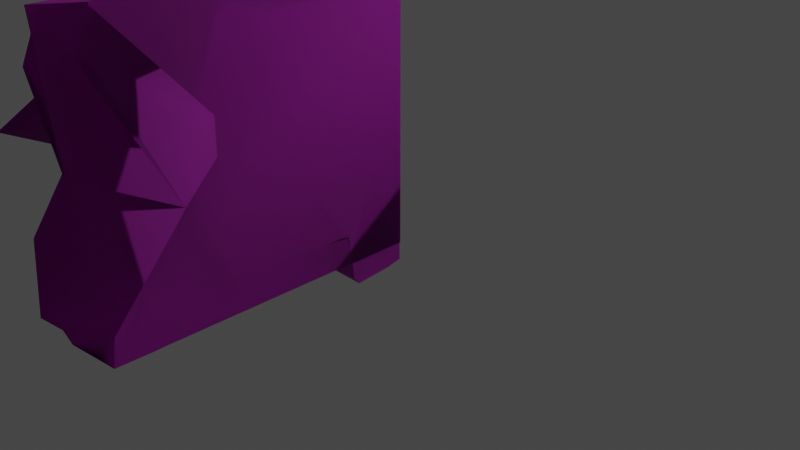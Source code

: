 # Source: Ruins_Wall_Arch_DMG_C.blend  (saved by Blender 3.5.10; exported with 4.5.12 LTS)
import bpy
from mathutils import Matrix  # noqa: F401  (used for matrix-valued properties, if any)

bpy.ops.wm.read_factory_settings(use_empty=True)
scene = bpy.context.scene
scene.name = 'Scene'

# ---- collections
col_collection = bpy.data.collections.new('Collection'); scene.collection.children.link(col_collection)

# ---- images (referenced by path relative to the original .blend; pixels are not part of the script)
import os
ASSET_DIR = os.environ.get("B2B_ASSET_DIR", "")  # directory of the original .blend (textures are referenced by path, not embedded)
HERE = os.path.dirname(os.path.abspath(__file__))  # packed textures are extracted next to this script under _unpacked/

def load_image(name, relpath, width, height, colorspace="sRGB"):
    """Load a texture the original file referenced (path relative to the .blend, or extracted next to this script)."""
    p = next((c for c in (os.path.join(HERE, relpath), os.path.join(ASSET_DIR, relpath)) if relpath and os.path.exists(c)), "")
    if p:
        img = bpy.data.images.load(p, check_existing=True)
        img.name = name
    else:  # same state as the original file: an image datablock whose file is absent (Cycles renders it pink)
        img = bpy.data.images.new(name, width, height)
        img.source = "FILE"
        img.filepath = "//" + (relpath or name)
    img.colorspace_settings.name = colorspace
    return img
img_dn_hl_ruins_wall_arch_n_png = load_image('Dn_Hl_Ruins_Wall_Arch_N.png', 'Dn_Hl_Ruins_Wall_Arch_N.png', 1024, 1024, 'sRGB')
img_dn_hl_ruins_wall_arch_mre_packed_png_001 = load_image('Dn_Hl_Ruins_Wall_Arch_mre_packed.png.001', 'Dn_Hl_Ruins_Wall_Arch_mre_packed.png', 1024, 1024, 'sRGB')
img_dn_hl_ruins_wall_arch_d_png_001 = load_image('Dn_Hl_Ruins_Wall_Arch_D.png.001', 'Dn_Hl_Ruins_Wall_Arch_D.png', 1024, 1024, 'sRGB')
img_dn_hl_ruins_column_broken_n_png = load_image('Dn_HL_Ruins_Column_Broken_N.png', 'Dn_HL_Ruins_Column_Broken_N.png', 1024, 1024, 'sRGB')
img_dn_hl_ruins_column_broken_mre_packed_png_001 = load_image('Dn_HL_Ruins_Column_Broken_mre_packed.png.001', 'Dn_HL_Ruins_Column_Broken_mre_packed.png', 1024, 1024, 'sRGB')
img_dn_hl_ruins_column_broken_d_png_001 = load_image('Dn_HL_Ruins_Column_Broken_D.png.001', 'Dn_HL_Ruins_Column_Broken_D.png', 1024, 1024, 'sRGB')

# ---- materials (node trees are filled in below, after node groups)
mat_dn_hl_inst_ruins_wall_arch = bpy.data.materials.new('Dn_HL_Inst_Ruins_wall_arch')
mat_dn_hl_inst_ruins_wall_arch.use_transparent_shadow = False
mat_dn_hl_inst_ruins_wall_arch.diffuse_color = (0.588, 0.588, 0.588, 1.0)
mat_dn_hl_inst_ruins_wall_arch.roughness = 0.9
mat_dn_hl_inst_ruins_column__damage_a = bpy.data.materials.new('Dn_HL_Inst_Ruins_Column__Damage_A')
mat_dn_hl_inst_ruins_column__damage_a.use_transparent_shadow = False
mat_dn_hl_inst_ruins_column__damage_a.diffuse_color = (0.588, 0.588, 0.588, 1.0)
mat_dn_hl_inst_ruins_column__damage_a.roughness = 0.9

# ---- material node trees
mat_dn_hl_inst_ruins_wall_arch.use_nodes = True; mat_dn_hl_inst_ruins_wall_arch.node_tree.nodes.clear()
_N = mat_dn_hl_inst_ruins_wall_arch.node_tree.nodes; _L = mat_dn_hl_inst_ruins_wall_arch.node_tree.links
n0 = _N.new('ShaderNodeBsdfPrincipled'); n0.name = 'Principled BSDF'; n0.location = (0, 300)
n0.distribution = 'GGX'
n0.subsurface_method = 'RANDOM_WALK_SKIN'
n0.inputs[2].default_value = 0.9
n0.inputs[13].default_value = 0.0
n0.inputs[18].default_value = 1.0
n0.inputs[27].default_value = (0.0, 0.0, 0.0, 1.0)
n0.inputs[28].default_value = 1.0
n1 = _N.new('ShaderNodeOutputMaterial'); n1.name = 'Material Output'; n1.location = (280, 300)
n2 = _N.new('ShaderNodeTexImage'); n2.name = 'Image Texture'; n2.location = (-442, -337)
n2.image = img_dn_hl_ruins_wall_arch_n_png
n3 = _N.new('ShaderNodeNormalMap'); n3.name = 'Normal Map'; n3.location = (-205, -303)
n4 = _N.new('ShaderNodeTexImage'); n4.name = 'Image Texture.001'; n4.location = (-442, -24)
n4.image = img_dn_hl_ruins_wall_arch_mre_packed_png_001
n5 = _N.new('ShaderNodeTexImage'); n5.name = 'Image Texture.002'; n5.location = (-428, 272)
n5.image = img_dn_hl_ruins_wall_arch_d_png_001
_L.new(n0.outputs[0], n1.inputs[0])
_L.new(n2.outputs[0], n3.inputs[1])
_L.new(n3.outputs[0], n0.inputs[5])
_L.new(n4.outputs[0], n0.inputs[1])
_L.new(n5.outputs[0], n0.inputs[0])
n1.is_active_output = True
mat_dn_hl_inst_ruins_column__damage_a.use_nodes = True; mat_dn_hl_inst_ruins_column__damage_a.node_tree.nodes.clear()
_N = mat_dn_hl_inst_ruins_column__damage_a.node_tree.nodes; _L = mat_dn_hl_inst_ruins_column__damage_a.node_tree.links
n0 = _N.new('ShaderNodeBsdfPrincipled'); n0.name = 'Principled BSDF'; n0.location = (0, 300)
n0.distribution = 'GGX'
n0.subsurface_method = 'RANDOM_WALK_SKIN'
n0.inputs[2].default_value = 0.9
n0.inputs[13].default_value = 0.0
n0.inputs[18].default_value = 1.0
n0.inputs[27].default_value = (0.0, 0.0, 0.0, 1.0)
n0.inputs[28].default_value = 1.0
n1 = _N.new('ShaderNodeOutputMaterial'); n1.name = 'Material Output'; n1.location = (280, 300)
n2 = _N.new('ShaderNodeTexImage'); n2.name = 'Image Texture'; n2.location = (-459, -313)
n2.image = img_dn_hl_ruins_column_broken_n_png
n3 = _N.new('ShaderNodeNormalMap'); n3.name = 'Normal Map'; n3.location = (-191, -282)
n4 = _N.new('ShaderNodeTexImage'); n4.name = 'Image Texture.001'; n4.location = (-452, -16)
n4.image = img_dn_hl_ruins_column_broken_mre_packed_png_001
n5 = _N.new('ShaderNodeTexImage'); n5.name = 'Image Texture.002'; n5.location = (-449, 271)
n5.image = img_dn_hl_ruins_column_broken_d_png_001
_L.new(n0.outputs[0], n1.inputs[0])
_L.new(n2.outputs[0], n3.inputs[1])
_L.new(n3.outputs[0], n0.inputs[5])
_L.new(n4.outputs[0], n0.inputs[1])
_L.new(n5.outputs[0], n0.inputs[0])
n1.is_active_output = True

# ---- world
world_world = bpy.data.worlds.new('World'); scene.world = world_world
world_world.use_nodes = True; world_world.node_tree.nodes.clear()
_N = world_world.node_tree.nodes; _L = world_world.node_tree.links
n0 = _N.new('ShaderNodeOutputWorld'); n0.name = 'World Output'; n0.location = (300, 300)
n1 = _N.new('ShaderNodeBackground'); n1.name = 'Background'; n1.location = (10, 300)
n1.inputs[0].default_value = (0.05088, 0.05088, 0.05088, 1.0)
_L.new(n1.outputs[0], n0.inputs[0])
n0.is_active_output = True
world_world.color = (0.05088, 0.05088, 0.05088)
world_world.use_sun_shadow = False
world_world.sun_shadow_jitter_overblur = 0.0

# ---- cameras
cam_camera = bpy.data.cameras.new('Camera')
cam_camera.clip_end = 100.0
cam_camera.ortho_scale = 7.314

# ---- lights
light_light = bpy.data.lights.new('Light', 'POINT')
light_light.transmission_factor = 0.0
light_light.energy = 1000.0
light_light.shadow_soft_size = 0.1
light_light.shadow_maximum_resolution = 0.006
light_light.use_absolute_resolution = True

# ---- meshes
me_ruins_wall_arch_dmg_c = bpy.data.meshes.new('Ruins_Wall_Arch_DMG_C')
me_ruins_wall_arch_dmg_c.from_pydata([(-0.101, 2.859, 0.000323), (-0.4716, -0.1698, 0.001172), (-0.3889, 2.701, -0.01323), (-0.8037, -0.09273, 0.000905), (0.02342, 2.809, 0.000199), (0.01863, -0.2549, 0.001957), (-0.7984, 2.592, 0.001024), (0.009729, 2.169, 2.148), (0.009565, 1.284, 0.004516), (0.009747, 2.426, 0.9504), (0.00973, 0.07742, 0.9538), (0.008182, 0.09064, 1.586), (0.03471, 0.04925, 0.7045), (0.006187, -0.4558, 0.6154), (0.01309, 2.434, 1.577), (0.01517, 2.965, -0.003326), (0.02784, 2.46, 0.7037), (0.008769, 2.508, 2.043), (0.009469, -0.09386, 1.652), (0.007772, 2.58, 1.859), (0.009702, -0.07422, 1.938), (-3.313, 3.004, -0.000778), (-3.894, 2.005, 0.005051), (-4.008, 2.954, 0.007111), (0.01292, 2.965, 0.6042), (0.009771, -0.492, 0.1655), (0.01259, -0.5273, 0.5631), (0.01052, 0.002829, 2.029), (-0.05899, 1.364, 2.454), (0.009527, -0.4549, 0.003054), (-2.862, 1.136, 0.005103), (-1.961, 1.954, 2.229), (-2.248, 2.55, 2.037), (-2.167, 2.172, 2.09), (-2.838, 0.1617, 2.093), (-1.931, 0.9595, 2.41), (-2.229, 1.183, 2.463), (-2.714, 0.1654, 2.092), (0.01533, 2.794, 3.125), (-0.09968, 2.915, 2.97), (-0.42, 2.683, 2.88), (-0.7979, 2.642, 1.064), (-0.7309, 2.671, 3.269), (-0.8306, 2.562, 3.137), (-1.357, -0.4512, -0.001543), (-2.348, -0.5136, 0.01743), (-4.21, -0.4698, 0.5955), (-4.5, -0.4561, -0.005863), (-3.319, -0.01983, 0.6793), (-4.195, 0.07887, 0.6914), (-2.899, 0.08416, 0.8243), (-2.219, 0.07274, 1.547), (-2.752, 0.01548, 1.613), (-2.684, -0.09951, 1.914), (-0.9408, 1.35, 2.508), (-1.083, 1.556, 2.36), (-1.562, 1.702, 2.327), (-2.344, 2.579, 1.667), (-2.293, 2.426, 1.561), (-2.249, 2.42, 0.7683), (-2.63, 2.402, 1.341), (-2.696, 2.454, 0.9833), (-3.032, 2.421, 0.7911), (-3.717, 2.76, 0.6759), (-3.513, 2.453, 0.6891), (-3.76, 3.027, 0.4608), (0.0285, 1.678, 2.125), (0.04645, 1.316, 2.14), (0.04621, -0.2693, 3.319), (0.03116, 0.9458, 2.476), (0.1101, 0.06437, 3.312), (-0.8298, -0.07947, 3.508), (-0.8615, 1.358, 2.97), (-0.9096, 0.6389, 3.421), (-0.8706, 2.148, 3.297), (-4.022, 0.9265, -0.00966), (-1.944, 1.233, 1.951), (-1.961, 0.9601, 2.62), (-2.363, 1.26, 2.424), (-1.575, 1.242, 2.441), (-1.963, 1.229, 3.148), (-1.968, 1.548, 2.599), (-0.6492, -0.1551, 1.074), (-0.6893, -0.1923, 3.388), (-0.4362, -0.2041, 3.433), (-0.1421, -0.3177, 0.4239), (-0.12, -0.3871, 2.834), (-3.934, 2.398, 0.7264), (-0.7183, 1.169, 3.158), (-0.4217, 2.276, 3.081), (-0.1071, 2.372, 3.13), (-2.606, 0.3373, 1.427), (-3.054, 1.428, 1.063), (-3.657, 1.582, 0.6829), (-4.301, 0.4798, 0.6785)], [], [(0, 1, 2), (2, 1, 3), (4, 5, 1), (0, 4, 1), (6, 2, 3), (7, 8, 9), (10, 7, 11), (12, 8, 7), (12, 13, 8), (14, 7, 9), (15, 16, 8), (14, 17, 7), (7, 18, 11), (19, 17, 14), (18, 7, 20), (21, 22, 23), (16, 15, 24), (25, 8, 26), (27, 20, 7), (7, 28, 27), (26, 8, 13), (16, 9, 8), (12, 7, 10), (29, 8, 25), (22, 21, 30), (31, 32, 33), (34, 35, 36), (35, 34, 37), (0, 38, 4), (0, 39, 38), (39, 0, 2), (40, 39, 2), (41, 40, 2), (41, 2, 6), (42, 40, 41), (42, 41, 43), (44, 29, 25), (26, 44, 25), (26, 45, 44), (46, 45, 26), (47, 45, 46), (46, 26, 13), (46, 13, 12), (46, 48, 49), (46, 12, 48), (50, 48, 12), (50, 12, 11), (12, 10, 11), (51, 50, 11), (18, 51, 11), (18, 52, 51), (53, 52, 18), (53, 18, 20), (20, 27, 53), (37, 53, 27), (37, 27, 54), (35, 37, 54), (54, 27, 28), (54, 28, 7), (35, 54, 36), (17, 54, 7), (54, 55, 36), (55, 56, 36), (31, 36, 56), (54, 17, 55), (32, 55, 17), (32, 56, 55), (56, 32, 31), (17, 19, 32), (19, 57, 32), (19, 14, 57), (58, 57, 14), (58, 14, 59), (58, 59, 60), (14, 9, 59), (16, 59, 9), (24, 59, 16), (61, 59, 62), (62, 59, 63), (59, 24, 63), (62, 63, 64), (63, 24, 65), (65, 24, 15), (21, 65, 15), (21, 23, 65), (38, 66, 4), (4, 66, 67), (67, 68, 4), (4, 68, 5), (68, 67, 69), (69, 70, 68), (3, 41, 6), (3, 71, 41), (71, 72, 41), (73, 72, 71), (72, 43, 41), (72, 74, 43), (29, 44, 8), (30, 8, 44), (8, 30, 15), (30, 21, 15), (30, 44, 45), (45, 47, 30), (30, 47, 75), (30, 75, 22), (76, 77, 78), (76, 79, 77), (80, 78, 77), (80, 77, 79), (81, 79, 76), (80, 79, 81), (78, 81, 76), (81, 78, 80), (82, 83, 71), (82, 84, 83), (3, 82, 71), (85, 84, 82), (85, 82, 3), (84, 85, 86), (85, 3, 1), (68, 86, 85), (1, 5, 85), (85, 5, 68), (63, 87, 64), (84, 86, 68), (84, 68, 83), (83, 68, 70), (73, 71, 83), (88, 83, 70), (83, 88, 73), (73, 88, 72), (74, 72, 88), (43, 74, 88), (43, 88, 42), (70, 69, 88), (89, 42, 88), (89, 88, 69), (42, 89, 40), (39, 40, 89), (90, 39, 89), (90, 89, 69), (38, 39, 90), (90, 66, 38), (66, 90, 69), (66, 69, 67), (31, 33, 36), (33, 34, 36), (53, 37, 34), (34, 52, 53), (57, 34, 33), (34, 57, 52), (33, 32, 57), (57, 51, 52), (51, 57, 91), (91, 50, 51), (50, 91, 48), (58, 60, 57), (60, 91, 57), (60, 59, 61), (91, 60, 92), (92, 60, 61), (48, 91, 92), (92, 61, 62), (48, 92, 62), (62, 93, 48), (62, 64, 93), (64, 87, 93), (48, 93, 94), (49, 48, 94), (46, 49, 47), (49, 94, 47), (94, 75, 47), (75, 94, 93), (87, 75, 93), (87, 22, 75), (87, 23, 22), (23, 87, 65), (65, 87, 63)])
me_ruins_wall_arch_dmg_c.polygons.foreach_set('use_smooth', [True] * 178)
me_ruins_wall_arch_dmg_c.polygons.foreach_set('material_index', [0, 0, 0, 0, 0, 0, 0, 0, 0, 0, 0, 0, 0, 0, 0, 0, 0, 0, 0, 0, 0, 0, 0, 0, 0, 0, 0, 0, 0, 0, 0, 0, 0, 0, 0, 0, 0, 0, 0, 0, 0, 0, 0, 0, 0, 0, 0, 0, 0, 0, 0, 0, 0, 0, 0, 0, 0, 0, 0, 0, 0, 0, 0, 0, 0, 0, 0, 0, 0, 0, 0, 0, 0, 0, 0, 0, 0, 0, 0, 0, 0, 0, 0, 0, 0, 0, 0, 0, 0, 0, 0, 0, 0, 0, 0, 0, 0, 0, 0, 0, 0, 0, 0, 0, 0, 0, 0, 0, 0, 0, 0, 0, 0, 0, 0, 0, 0, 0, 0, 0, 0, 0, 0, 1, 1, 1, 1, 1, 1, 1, 1, 1, 1, 1, 1, 1, 1, 1, 1, 1, 1, 1, 1, 1, 1, 1, 1, 1, 1, 1, 1, 1, 1, 1, 1, 1, 1, 1, 1, 1, 1, 1, 1, 1, 1, 1, 1, 1, 1, 1, 1, 1, 1, 1, 1, 1, 1, 1])
_k = set([(0, 2), (0, 4), (1, 3), (1, 5), (2, 6), (3, 6), (3, 71), (4, 5), (4, 38), (5, 68), (6, 41), (7, 17), (7, 27), (7, 28), (8, 15), (8, 29), (9, 14), (9, 16), (10, 11), (10, 12), (11, 18), (12, 13), (13, 26), (14, 17), (14, 19), (15, 21), (15, 24), (16, 24), (17, 19), (17, 32), (18, 20), (20, 27), (21, 23), (22, 23), (22, 75), (23, 65), (25, 26), (25, 29), (27, 28), (29, 44), (31, 32), (31, 33), (31, 36), (31, 56), (32, 33), (32, 57), (34, 36), (34, 37), (35, 36), (35, 37), (37, 53), (38, 39), (38, 66), (39, 40), (40, 42), (41, 43), (42, 43), (43, 74), (44, 45), (45, 47), (46, 47), (46, 49), (47, 75), (48, 49), (48, 50), (50, 51), (51, 52), (52, 53), (54, 55), (55, 56), (57, 58), (58, 60), (59, 60), (59, 61), (61, 62), (62, 64), (63, 64), (63, 65), (63, 87), (64, 87), (66, 67), (67, 69), (68, 70), (68, 86), (69, 70), (71, 73), (71, 83), (72, 73), (72, 74), (76, 78), (76, 79), (78, 80), (79, 80), (83, 84), (84, 86)])
me_ruins_wall_arch_dmg_c.attributes.new('sharp_edge', 'BOOLEAN', 'EDGE').data.foreach_set('value', [ (min(e.vertices), max(e.vertices)) in _k for e in me_ruins_wall_arch_dmg_c.edges])
_uv = me_ruins_wall_arch_dmg_c.uv_layers.new(name='UVMap')
_uv.uv.foreach_set('vector', [0.1492, 0.4321, 0.06204, 0.4229, 0.1443, 0.4229, 0.1443, 0.4229, 0.06204, 0.4229, 0.06397, 0.4121, 0.1478, 0.436, 0.06009, 0.4385, 0.06204, 0.4229, 0.1492, 0.4321, 0.1478, 0.436, 0.06204, 0.4229, 0.1409, 0.4102, 0.1443, 0.4229, 0.06397, 0.4121, 0.226, 0.4951, 0.2373, 0.4556, 0.2227, 0.4727, 0.2527, 0.4731, 0.226, 0.4951, 0.2524, 0.4849, 0.2529, 0.4683, 0.2373, 0.4556, 0.226, 0.4951, 0.2529, 0.4683, 0.2595, 0.4668, 0.2373, 0.4556, 0.2225, 0.4844, 0.226, 0.4951, 0.2227, 0.4727, 0.2158, 0.4551, 0.2222, 0.4683, 0.2373, 0.4556, 0.2225, 0.4844, 0.2216, 0.4932, 0.226, 0.4951, 0.226, 0.4951, 0.2549, 0.4858, 0.2524, 0.4849, 0.2207, 0.4897, 0.2216, 0.4932, 0.2225, 0.4844, 0.2549, 0.4858, 0.226, 0.4951, 0.2546, 0.4912, 0.2139, 0.4375, 0.2029, 0.4395, 0.2255, 0.437, 0.2223, 0.4683, 0.2158, 0.4551, 0.2158, 0.4663, 0.26, 0.4585, 0.2373, 0.4556, 0.2605, 0.4658, 0.2537, 0.4927, 0.2546, 0.4912, 0.226, 0.4951, 0.226, 0.4951, 0.2363, 0.5005, 0.2537, 0.4927, 0.2605, 0.4658, 0.2373, 0.4556, 0.2595, 0.4668, 0.2223, 0.4683, 0.2227, 0.4727, 0.2373, 0.4556, 0.2529, 0.4683, 0.226, 0.4951, 0.2527, 0.4731, 0.2595, 0.4556, 0.2373, 0.4556, 0.26, 0.4585, 0.2029, 0.4395, 0.2137, 0.4375, 0.2069, 0.4092, 0.6328, 0.7459, 0.5767, 0.7014, 0.603, 0.7219, 0.7651, 0.6985, 0.7031, 0.7459, 0.688, 0.7227, 0.7031, 0.7459, 0.7651, 0.6985, 0.7646, 0.7061, 0.2666, 0.5166, 0.4194, 0.5281, 0.2664, 0.5229, 0.2666, 0.5166, 0.4106, 0.5208, 0.4194, 0.5281, 0.4106, 0.5208, 0.2666, 0.5166, 0.2666, 0.501, 0.407, 0.5024, 0.4106, 0.5208, 0.2666, 0.501, 0.3201, 0.4834, 0.407, 0.5024, 0.2666, 0.501, 0.3201, 0.4834, 0.2666, 0.501, 0.2686, 0.479, 0.4268, 0.4883, 0.407, 0.5024, 0.3201, 0.4834, 0.4268, 0.4883, 0.3201, 0.4834, 0.4207, 0.4814, 0.9697, 0.7947, 0.9707, 0.8965, 0.957, 0.8972, 0.9248, 0.8972, 0.9697, 0.7947, 0.957, 0.8972, 0.9248, 0.8972, 0.9702, 0.718, 0.9697, 0.7947, 0.9287, 0.5955, 0.9702, 0.718, 0.9248, 0.8972, 0.9785, 0.6001, 0.9702, 0.718, 0.9287, 0.5955, 0.9287, 0.5955, 0.9248, 0.8972, 0.9204, 0.897, 0.9287, 0.5955, 0.9204, 0.897, 0.8838, 0.8986, 0.9287, 0.5955, 0.8945, 0.6433, 0.8916, 0.6057, 0.9287, 0.5955, 0.8838, 0.8986, 0.8945, 0.6433, 0.8799, 0.6777, 0.8945, 0.6433, 0.8838, 0.8986, 0.8799, 0.6777, 0.8838, 0.8986, 0.8145, 0.8945, 0.8838, 0.8986, 0.8618, 0.8963, 0.8145, 0.8945, 0.8218, 0.7266, 0.8799, 0.6777, 0.8145, 0.8945, 0.8027, 0.8897, 0.8218, 0.7266, 0.8145, 0.8945, 0.8027, 0.8897, 0.811, 0.6953, 0.8218, 0.7266, 0.7886, 0.6985, 0.811, 0.6953, 0.8027, 0.8897, 0.7886, 0.6985, 0.8027, 0.8897, 0.7793, 0.8927, 0.7793, 0.8927, 0.772, 0.8896, 0.7886, 0.6985, 0.7651, 0.7068, 0.7886, 0.6985, 0.772, 0.8896, 0.7651, 0.7068, 0.772, 0.8896, 0.6743, 0.8181, 0.7031, 0.7459, 0.7651, 0.7068, 0.6743, 0.8181, 0.6743, 0.8181, 0.772, 0.8896, 0.6724, 0.8909, 0.6743, 0.8181, 0.6724, 0.8909, 0.6128, 0.8898, 0.7031, 0.7459, 0.6743, 0.8181, 0.6865, 0.7236, 0.5889, 0.8896, 0.6743, 0.8181, 0.6128, 0.8898, 0.6743, 0.8181, 0.6567, 0.8082, 0.6865, 0.7236, 0.6567, 0.8082, 0.6445, 0.7758, 0.6865, 0.7236, 0.6357, 0.7463, 0.6865, 0.7236, 0.6445, 0.7758, 0.6743, 0.8181, 0.5889, 0.8896, 0.6562, 0.8086, 0.5845, 0.7212, 0.6562, 0.8086, 0.5889, 0.8896, 0.5845, 0.7212, 0.6401, 0.7749, 0.6562, 0.8086, 0.6401, 0.7749, 0.5845, 0.7212, 0.6294, 0.7444, 0.5889, 0.8896, 0.5742, 0.8911, 0.585, 0.7173, 0.5742, 0.8911, 0.5557, 0.7112, 0.585, 0.7173, 0.5742, 0.8911, 0.5469, 0.891, 0.5557, 0.7112, 0.542, 0.7185, 0.5557, 0.7112, 0.5469, 0.891, 0.542, 0.7185, 0.5469, 0.891, 0.481, 0.7229, 0.542, 0.7185, 0.481, 0.7229, 0.5244, 0.6931, 0.5469, 0.891, 0.4988, 0.8922, 0.481, 0.7229, 0.4756, 0.8937, 0.481, 0.7229, 0.4988, 0.8922, 0.4426, 0.8924, 0.481, 0.7229, 0.4756, 0.8937, 0.5063, 0.6753, 0.481, 0.7229, 0.4802, 0.6633, 0.4802, 0.6633, 0.481, 0.7229, 0.4514, 0.6138, 0.481, 0.7229, 0.4426, 0.8924, 0.4514, 0.6138, 0.4802, 0.6633, 0.4514, 0.6138, 0.4731, 0.6272, 0.4514, 0.6138, 0.4426, 0.8924, 0.4231, 0.6121, 0.4231, 0.6121, 0.4426, 0.8924, 0.3945, 0.8928, 0.3887, 0.6467, 0.4231, 0.6121, 0.3945, 0.8928, 0.3887, 0.6467, 0.3875, 0.5947, 0.4231, 0.6121, 0.1898, 0.02295, 0.1318, 0.07764, 0.01398, 0.01904, 0.01398, 0.01904, 0.1318, 0.07764, 0.131, 0.0957, 0.131, 0.0957, 0.1948, 0.1758, 0.01398, 0.01904, 0.01398, 0.01904, 0.1948, 0.1758, 0.01073, 0.1704, 0.1948, 0.1758, 0.131, 0.0957, 0.1492, 0.1147, 0.1492, 0.1147, 0.1948, 0.1592, 0.1948, 0.1758, 0.9683, 0.3774, 0.897, 0.2075, 0.9707, 0.2119, 0.9683, 0.3774, 0.7246, 0.373, 0.897, 0.2075, 0.7246, 0.373, 0.7627, 0.2847, 0.897, 0.2075, 0.731, 0.3286, 0.7627, 0.2847, 0.7246, 0.373, 0.7627, 0.2847, 0.7534, 0.2104, 0.897, 0.2075, 0.7627, 0.2847, 0.7397, 0.2339, 0.7534, 0.2104, 0.1604, 0.3838, 0.1827, 0.3848, 0.1598, 0.4102, 0.2069, 0.4092, 0.1598, 0.4102, 0.1827, 0.3848, 0.1598, 0.4102, 0.2069, 0.4092, 0.1592, 0.436, 0.2069, 0.4092, 0.2136, 0.438, 0.1592, 0.436, 0.2069, 0.4092, 0.1827, 0.3848, 0.2024, 0.3755, 0.2024, 0.3755, 0.2196, 0.4209, 0.2069, 0.4092, 0.2069, 0.4092, 0.2196, 0.4209, 0.2104, 0.4316, 0.2069, 0.4092, 0.2104, 0.4316, 0.2029, 0.4395, 0.2529, 0.6438, 0.3291, 0.5901, 0.3406, 0.6548, 0.2529, 0.6438, 0.2717, 0.5581, 0.3291, 0.5901, 0.3909, 0.5444, 0.3406, 0.6548, 0.3291, 0.5901, 0.3909, 0.5444, 0.3291, 0.5901, 0.2717, 0.5581, 0.2021, 0.5735, 0.2379, 0.6072, 0.1794, 0.6367, 0.2277, 0.5166, 0.2379, 0.6072, 0.2021, 0.5735, 0.1527, 0.5737, 0.2021, 0.5735, 0.1794, 0.6367, 0.2021, 0.5735, 0.1527, 0.5737, 0.2277, 0.5166, 0.9033, 0.4106, 0.7915, 0.4038, 0.7866, 0.3955, 0.9033, 0.4106, 0.791, 0.4165, 0.7915, 0.4038, 0.9561, 0.4043, 0.9033, 0.4106, 0.7866, 0.3955, 0.9336, 0.438, 0.791, 0.4165, 0.9033, 0.4106, 0.9336, 0.438, 0.9033, 0.4106, 0.9561, 0.4043, 0.791, 0.4165, 0.9336, 0.438, 0.8179, 0.4351, 0.9336, 0.438, 0.9561, 0.4043, 0.9561, 0.4219, 0.7944, 0.4424, 0.8179, 0.4351, 0.9336, 0.438, 0.9561, 0.4219, 0.9541, 0.4473, 0.9336, 0.438, 0.9336, 0.438, 0.9541, 0.4473, 0.7944, 0.4424, 0.4507, 0.6135, 0.4749, 0.5955, 0.4731, 0.6272, 0.4453, 0.1367, 0.4197, 0.125, 0.438, 0.1172, 0.4453, 0.1367, 0.438, 0.1172, 0.449, 0.1465, 0.449, 0.1465, 0.438, 0.1172, 0.4502, 0.1108, 0.4849, 0.1445, 0.4561, 0.1528, 0.449, 0.1465, 0.5049, 0.1284, 0.449, 0.1465, 0.4502, 0.1108, 0.449, 0.1465, 0.5049, 0.1284, 0.4849, 0.1445, 0.4849, 0.1445, 0.5049, 0.1284, 0.5137, 0.1338, 0.5449, 0.1333, 0.5137, 0.1338, 0.5049, 0.1284, 0.5615, 0.1333, 0.5449, 0.1333, 0.5049, 0.1284, 0.5615, 0.1333, 0.5049, 0.1284, 0.5669, 0.1274, 0.4502, 0.1108, 0.49, 0.08643, 0.5049, 0.1284, 0.5503, 0.1113, 0.5669, 0.1274, 0.5049, 0.1284, 0.5503, 0.1113, 0.5049, 0.1284, 0.49, 0.08643, 0.5669, 0.1274, 0.5503, 0.1113, 0.5713, 0.1089, 0.5762, 0.09131, 0.5713, 0.1089, 0.5503, 0.1113, 0.5547, 0.09912, 0.5762, 0.09131, 0.5503, 0.1113, 0.5547, 0.09912, 0.5503, 0.1113, 0.49, 0.08643, 0.5684, 0.0874, 0.5762, 0.09131, 0.5547, 0.09912, 0.5547, 0.09912, 0.5156, 0.06934, 0.5684, 0.0874, 0.5156, 0.06934, 0.5547, 0.09912, 0.49, 0.08643, 0.5156, 0.06934, 0.49, 0.08643, 0.5039, 0.07031, 0.5786, 0.1484, 0.563, 0.1553, 0.5835, 0.1157, 0.563, 0.1553, 0.5708, 0.06787, 0.5835, 0.1157, 0.5645, 0.05518, 0.5718, 0.06738, 0.5708, 0.06787, 0.5708, 0.06787, 0.5508, 0.06055, 0.5645, 0.05518, 0.5425, 0.167, 0.5708, 0.06787, 0.563, 0.1553, 0.5708, 0.06787, 0.5425, 0.167, 0.5508, 0.06055, 0.563, 0.1553, 0.5586, 0.1689, 0.5425, 0.167, 0.5425, 0.167, 0.5317, 0.06152, 0.5508, 0.06055, 0.5317, 0.06152, 0.5425, 0.167, 0.522, 0.07568, 0.522, 0.07568, 0.4946, 0.06445, 0.5317, 0.06152, 0.4946, 0.06445, 0.522, 0.07568, 0.4785, 0.06445, 0.5381, 0.1631, 0.5254, 0.1602, 0.5425, 0.167, 0.5254, 0.1602, 0.522, 0.07568, 0.5425, 0.167, 0.5254, 0.1602, 0.5142, 0.1821, 0.5107, 0.166, 0.522, 0.07568, 0.5254, 0.1602, 0.5024, 0.1221, 0.5024, 0.1221, 0.5254, 0.1602, 0.5107, 0.166, 0.4785, 0.06445, 0.522, 0.07568, 0.5024, 0.1221, 0.5024, 0.1221, 0.5107, 0.166, 0.4941, 0.1626, 0.4785, 0.06445, 0.5024, 0.1221, 0.4941, 0.1626, 0.4941, 0.1626, 0.4639, 0.1309, 0.4785, 0.06445, 0.4941, 0.1626, 0.4768, 0.166, 0.4639, 0.1309, 0.4768, 0.166, 0.4609, 0.165, 0.4639, 0.1309, 0.4785, 0.06445, 0.4639, 0.1309, 0.4414, 0.08398, 0.4424, 0.06836, 0.4785, 0.06445, 0.4414, 0.08398, 0.4326, 0.04639, 0.4424, 0.06836, 0.4058, 0.05371, 0.4424, 0.06836, 0.4414, 0.08398, 0.4058, 0.05371, 0.4414, 0.08398, 0.4221, 0.1113, 0.4058, 0.05371, 0.4221, 0.1113, 0.4414, 0.08398, 0.4639, 0.1309, 0.4609, 0.165, 0.4221, 0.1113, 0.4639, 0.1309, 0.4609, 0.165, 0.4302, 0.1558, 0.4221, 0.1113, 0.4609, 0.165, 0.4365, 0.1929, 0.4302, 0.1558, 0.4365, 0.1929, 0.4609, 0.165, 0.4585, 0.1934, 0.4585, 0.1934, 0.4609, 0.165, 0.4656, 0.1816])
me_ruins_wall_arch_dmg_c.materials.append(mat_dn_hl_inst_ruins_wall_arch)
me_ruins_wall_arch_dmg_c.materials.append(mat_dn_hl_inst_ruins_column__damage_a)
me_ruins_wall_arch_dmg_c.update()
me_ruins_wall_arch_dmg_c.normals_split_custom_set([tuple(v) for v in zip(*[iter([0.02477, -0.003311, -0.9997, 0.01266, -0.003051, -0.9999, 0.005143, -0.003789, -1.0, 0.005143, -0.003789, -1.0, 0.01266, -0.003051, -0.9999, -0.01758, -0.002447, -0.9998, 0.0002431, -0.0003672, -1.0, 0.001501, -0.0005762, -1.0, 0.01266, -0.003051, -0.9999, 0.02477, -0.003311, -0.9997, 0.0002431, -0.0003672, -1.0, 0.01266, -0.003051, -0.9999, -0.03482, 0.000113, -0.9994, 0.005143, -0.003789, -1.0, -0.01758, -0.002447, -0.9998, 0.9999, -0.006723, 0.009185, 1.0, -0.006552, 0.001377, 0.9995, -0.02603, 0.02019, 0.998, -0.0311, 0.05451, 0.9999, -0.006723, 0.009185, 1.0, 0.0005838, -0.00491, 0.9996, -0.02752, -0.001096, 1.0, -0.006552, 0.001377, 0.9999, -0.006723, 0.009185, 0.9996, -0.02752, -0.001096, 0.9999, -0.005208, -0.009306, 1.0, -0.006552, 0.001377, 1.0, -0.00904, 0.001699, 0.9999, -0.006723, 0.009185, 0.9995, -0.02603, 0.02019, 0.9999, 0.01341, -0.008341, 0.9998, -0.009229, 0.01632, 1.0, -0.006552, 0.001377, 1.0, -0.00904, 0.001699, 0.9999, 0.005449, 0.00842, 0.9999, -0.006723, 0.009185, 0.9999, -0.006723, 0.009185, 1.0, 0.001329, -0.006588, 1.0, 0.0005838, -0.00491, 0.9996, 0.0266, 0.005066, 0.9996, 0.0266, 0.005066, 0.9996, 0.0266, 0.005066, 1.0, 0.001329, -0.006588, 0.9999, -0.006723, 0.009185, 1.0, 0.0004836, -0.005294, -0.008004, -0.002049, -1.0, -0.001359, 0.003016, -1.0, -0.01141, 0.0007974, -0.9999, 0.9998, -0.009229, 0.01632, 0.9999, 0.01341, -0.008341, 0.9995, 0.03023, 0.003684, 1.0, -0.0002737, -0.004307, 1.0, -0.006552, 0.001377, 0.9992, 0.01357, 0.03857, 1.0, 0.0009002, -0.009756, 1.0, 0.0004836, -0.005294, 0.9999, -0.006723, 0.009185, 0.9811, -0.01025, 0.1931, 0.9811, -0.01025, 0.1931, 0.9811, -0.01025, 0.1931, 0.9992, 0.01357, 0.03857, 1.0, -0.006552, 0.001377, 0.9999, -0.005208, -0.009306, 0.9998, -0.009229, 0.01632, 0.9995, -0.02603, 0.02019, 1.0, -0.006552, 0.001377, 0.9996, -0.02752, -0.001096, 0.9999, -0.006723, 0.009185, 0.998, -0.0311, 0.05451, 1.0, -2.059e-05, -0.001507, 1.0, -0.006552, 0.001377, 1.0, -0.0002737, -0.004307, -0.001359, 0.003016, -1.0, -0.008004, -0.002049, -1.0, 0.0001723, -0.002604, -1.0, -0.5657, -0.007099, 0.8246, -0.5657, -0.007099, 0.8246, -0.5657, -0.007099, 0.8246, -0.00306, -0.3655, 0.9308, -0.0562, -0.3121, 0.9484, -0.06006, -0.3081, 0.9495, -0.0562, -0.3121, 0.9484, -0.00306, -0.3655, 0.9308, 0.02047, -0.3884, 0.9213, -0.05616, 0.9984, -0.00654, 0.7153, 0.6988, -0.01211, 0.378, 0.9258, 0.005169, -0.05616, 0.9984, -0.00654, 0.3246, 0.9458, -0.0118, 0.7153, 0.6988, -0.01211, 0.3246, 0.9458, -0.0118, -0.05616, 0.9984, -0.00654, -0.3644, 0.9309, -0.02444, -0.2913, 0.9566, -0.00669, 0.3246, 0.9458, -0.0118, -0.3644, 0.9309, -0.02444, -0.1572, 0.9876, -0.001839, -0.2913, 0.9566, -0.00669, -0.3644, 0.9309, -0.02444, -0.1572, 0.9876, -0.001839, -0.3644, 0.9309, -0.02444, -0.7931, 0.6084, -0.02826, -0.4596, 0.8881, 0.002186, -0.2913, 0.9566, -0.00669, -0.1572, 0.9876, -0.001839, -0.4596, 0.8881, 0.002186, -0.1572, 0.9876, -0.001839, -0.747, 0.6646, 0.0139, 0.0469, -0.9677, -0.2479, -0.0019, -0.9749, -0.2225, -0.01114, -0.9886, -0.1502, -0.006996, -0.9175, 0.3976, 0.0469, -0.9677, -0.2479, -0.01114, -0.9886, -0.1502, -0.006996, -0.9175, 0.3976, -0.009149, -0.9999, 0.004623, 0.0469, -0.9677, -0.2479, -0.02098, -0.8321, 0.5542, -0.009149, -0.9999, 0.004623, -0.006996, -0.9175, 0.3976, -0.02659, -0.9996, -0.00999, -0.009149, -0.9999, 0.004623, -0.02098, -0.8321, 0.5542, -0.02098, -0.8321, 0.5542, -0.006996, -0.9175, 0.3976, -0.003041, -0.3925, 0.9197, -0.02098, -0.8321, 0.5542, -0.003041, -0.3925, 0.9197, 0.01921, -0.7412, 0.671, -0.02098, -0.8321, 0.5542, -0.002433, -0.2511, 0.968, -0.005845, -0.172, 0.9851, -0.02098, -0.8321, 0.5542, 0.01921, -0.7412, 0.671, -0.002433, -0.2511, 0.968, 0.01062, -0.8992, 0.4375, -0.002433, -0.2511, 0.968, 0.01921, -0.7412, 0.671, 0.01062, -0.8992, 0.4375, 0.01921, -0.7412, 0.671, 0.0177, -0.8257, -0.5639, 0.01921, -0.7412, 0.671, 0.6856, 0.7278, -0.01355, 0.0177, -0.8257, -0.5639, -0.00569, -0.8895, -0.4568, 0.01062, -0.8992, 0.4375, 0.0177, -0.8257, -0.5639, 0.01452, -0.84, -0.5424, -0.00569, -0.8895, -0.4568, 0.0177, -0.8257, -0.5639, 0.01452, -0.84, -0.5424, -0.03053, -0.914, -0.4046, -0.00569, -0.8895, -0.4568, -0.02777, -0.9583, 0.2845, -0.03053, -0.914, -0.4046, 0.01452, -0.84, -0.5424, -0.02777, -0.9583, 0.2845, 0.01452, -0.84, -0.5424, 0.005301, -0.9251, 0.3796, 0.005301, -0.9251, 0.3796, 0.0122, -0.565, 0.825, -0.02777, -0.9583, 0.2845, -6.558e-05, -0.4853, 0.8744, -0.02777, -0.9583, 0.2845, 0.0122, -0.565, 0.825, -6.558e-05, -0.4853, 0.8744, 0.0122, -0.565, 0.825, -0.03269, 0.09296, 0.9951, 0.04698, -0.3543, 0.9339, -6.558e-05, -0.4853, 0.8744, -0.03269, 0.09296, 0.9951, -0.03269, 0.09296, 0.9951, 0.0122, -0.565, 0.825, 0.06042, 0.03652, 0.9975, -0.03269, 0.09296, 0.9951, 0.06042, 0.03652, 0.9975, 0.09269, 0.3088, 0.9466, 0.04698, -0.3543, 0.9339, -0.03269, 0.09296, 0.9951, -0.02451, 0.1031, 0.9944, 0.02264, 0.6882, 0.7252, -0.03269, 0.09296, 0.9951, 0.09269, 0.3088, 0.9466, -0.03269, 0.09296, 0.9951, -0.07142, 0.4642, 0.8828, -0.02451, 0.1031, 0.9944, -0.07142, 0.4642, 0.8828, -0.01077, 0.2672, 0.9636, -0.02451, 0.1031, 0.9944, -0.04191, 0.3042, 0.9517, -0.02451, 0.1031, 0.9944, -0.01077, 0.2672, 0.9636, -0.03269, 0.09296, 0.9951, 0.02264, 0.6882, 0.7252, -0.0763, 0.4023, 0.9123, -0.002301, 0.3137, 0.9495, -0.0763, 0.4023, 0.9123, 0.02264, 0.6882, 0.7252, -0.002301, 0.3137, 0.9495, 0.03177, 0.3465, 0.9375, -0.0763, 0.4023, 0.9123, 0.03177, 0.3465, 0.9375, -0.002301, 0.3137, 0.9495, -0.05847, 0.2805, 0.9581, 0.02264, 0.6882, 0.7252, 0.02737, 0.9986, -0.0453, -0.006006, 0.9954, 0.09611, 0.02737, 0.9986, -0.0453, 0.0003221, 0.9039, -0.4277, -0.006006, 0.9954, 0.09611, 0.02737, 0.9986, -0.0453, 0.01742, 0.9671, -0.2539, 0.0003221, 0.9039, -0.4277, -0.01674, 0.9211, -0.3891, 0.0003221, 0.9039, -0.4277, 0.01742, 0.9671, -0.2539, -0.01674, 0.9211, -0.3891, 0.01742, 0.9671, -0.2539, -0.004514, 0.7643, 0.6448, -0.01674, 0.9211, -0.3891, -0.004514, 0.7643, 0.6448, -0.06363, 0.9979, -0.01087, 0.01742, 0.9671, -0.2539, -0.007294, 0.9982, 0.0588, -0.004514, 0.7643, 0.6448, 0.007479, 0.712, 0.7021, -0.004514, 0.7643, 0.6448, -0.007294, 0.9982, 0.0588, 0.0231, 0.77, 0.6376, -0.004514, 0.7643, 0.6448, 0.007479, 0.712, 0.7021, -0.002748, 0.9869, -0.1614, -0.004514, 0.7643, 0.6448, -0.003594, 0.4771, 0.8788, -0.003594, 0.4771, 0.8788, -0.004514, 0.7643, 0.6448, -0.05332, 0.4437, 0.8946, -0.004514, 0.7643, 0.6448, 0.0231, 0.77, 0.6376, -0.05332, 0.4437, 0.8946, -0.003594, 0.4771, 0.8788, -0.05332, 0.4437, 0.8946, -0.1178, -0.03559, 0.9924, -0.05332, 0.4437, 0.8946, 0.0231, 0.77, 0.6376, -0.03525, 0.9546, 0.296, -0.03525, 0.9546, 0.296, 0.0231, 0.77, 0.6376, 0.01611, 0.9999, -0.003368, -0.009818, 0.9983, -0.05797, -0.03525, 0.9546, 0.296, 0.01611, 0.9999, -0.003368, -0.009818, 0.9983, -0.05797, -0.07368, 0.9901, -0.1193, -0.03525, 0.9546, 0.296, 1.0, 0.009428, 0.002632, 0.9994, 0.0315, 0.01438, 1.0, 0.004474, -0.003673, 1.0, 0.004474, -0.003673, 0.9994, 0.0315, 0.01438, 1.0, 0.004396, -0.004349, 1.0, 0.004396, -0.004349, 0.9908, -0.07263, -0.1144, 1.0, 0.004474, -0.003673, 1.0, 0.004474, -0.003673, 0.9908, -0.07263, -0.1144, 0.6903, -0.7128, -0.1242, 0.9908, -0.07263, -0.1144, 1.0, 0.004396, -0.004349, 0.9637, 0.1602, 0.2136, 0.9637, 0.1602, 0.2136, 0.9399, -0.1867, -0.2858, 0.9908, -0.07263, -0.1144, -0.8047, -0.5921, -0.04214, -0.9999, 0.003851, -0.01042, -0.7931, 0.6084, -0.02822, -0.8047, -0.5921, -0.04214, -0.9964, -0.03384, -0.07787, -0.9999, 0.003851, -0.01042, -0.9964, -0.03384, -0.07787, -0.9973, -0.0256, -0.06928, -0.9999, 0.003851, -0.01042, -0.9332, -0.1438, -0.3293, -0.9973, -0.0256, -0.06928, -0.9964, -0.03384, -0.07787, -0.9973, -0.0256, -0.06928, -0.9985, 0.03183, -0.04534, -0.9999, 0.003851, -0.01042, -0.9973, -0.0256, -0.06928, -0.9901, 0.04379, -0.1335, -0.9985, 0.03183, -0.04534, 0.003366, 0.0008408, -1.0, -0.004224, -0.001667, -1.0, 0.0006242, -0.001202, -1.0, 0.0001723, -0.002604, -1.0, 0.0006242, -0.001202, -1.0, -0.004224, -0.001667, -1.0, 0.0006242, -0.001202, -1.0, 0.0001723, -0.002604, -1.0, -0.000272, -0.004181, -1.0, 0.0001723, -0.002604, -1.0, -0.008004, -0.002049, -1.0, -0.000272, -0.004181, -1.0, 0.0001723, -0.002604, -1.0, -0.004224, -0.001667, -1.0, -0.00651, -0.009505, -0.9999, -0.00651, -0.009505, -0.9999, 0.01197, -0.005423, -0.9999, 0.0001723, -0.002604, -1.0, 0.0001723, -0.002604, -1.0, 0.01197, -0.005423, -0.9999, 0.01274, -2.762e-05, -0.9999, 0.0001723, -0.002604, -1.0, 0.01274, -2.762e-05, -0.9999, -0.001359, 0.003016, -1.0, -0.007572, -0.9258, -0.378, -0.005434, -0.9934, 0.1143, -0.5641, -0.8201, -0.09654, -0.007572, -0.9258, -0.378, 0.5635, -0.8221, -0.08175, -0.005434, -0.9934, 0.1143, -0.02034, -0.8912, 0.4531, -0.5641, -0.8201, -0.09654, -0.005434, -0.9934, 0.1143, -0.02034, -0.8912, 0.4531, -0.005434, -0.9934, 0.1143, 0.5635, -0.8221, -0.08175, 0.005645, 0.994, 0.1092, 0.5915, 0.8023, -0.08043, 0.03769, 0.8996, -0.435, 0.02272, 0.8645, 0.5021, 0.5915, 0.8023, -0.08043, 0.005645, 0.994, 0.1092, -0.5552, 0.8251, -0.1048, 0.005645, 0.994, 0.1092, 0.03769, 0.8996, -0.435, 0.005645, 0.994, 0.1092, -0.5552, 0.8251, -0.1048, 0.02272, 0.8645, 0.5021, -0.3377, -0.9412, 0.001102, -0.3943, -0.9187, -0.0216, -0.6209, -0.7836, -0.02173, -0.3377, -0.9412, 0.001102, -0.1845, -0.9827, -0.0154, -0.3943, -0.9187, -0.0216, -0.8047, -0.5922, -0.04213, -0.3377, -0.9412, 0.001102, -0.6209, -0.7836, -0.02173, 0.008119, -0.9987, -0.05016, -0.1845, -0.9827, -0.0154, -0.3377, -0.9412, 0.001102, 0.008119, -0.9987, -0.05016, -0.3377, -0.9412, 0.001102, -0.8047, -0.5922, -0.04213, -0.1845, -0.9827, -0.0154, 0.008119, -0.9987, -0.05016, 0.08517, -0.9959, -0.02943, 0.008119, -0.9987, -0.05016, -0.8047, -0.5922, -0.04213, -0.2072, -0.9625, -0.1753, 0.5921, -0.8055, -0.02504, 0.08517, -0.9959, -0.02943, 0.008119, -0.9987, -0.05016, -0.2072, -0.9625, -0.1753, 0.6903, -0.7128, -0.1242, 0.008119, -0.9987, -0.05016, 0.008119, -0.9987, -0.05016, 0.6903, -0.7128, -0.1242, 0.5921, -0.8055, -0.02504, 0.07564, 0.09307, 0.9928, 0.07564, 0.09307, 0.9928, -0.1178, -0.03561, 0.9924, 0.08865, 0.9787, -0.1853, -0.06958, -0.9637, 0.2579, 0.0254, -0.5442, 0.8386, 0.08865, 0.9787, -0.1853, 0.0254, -0.5442, 0.8386, 0.3386, 0.2492, 0.9073, 0.3386, 0.2492, 0.9073, 0.0254, -0.5442, 0.8386, 0.2325, 0.2305, 0.9449, 0.5837, 0.1872, 0.7901, 0.7151, 0.1624, 0.6799, 0.3386, 0.2492, 0.9073, 0.1025, 0.2748, 0.956, 0.3386, 0.2492, 0.9073, 0.2325, 0.2305, 0.9449, 0.3386, 0.2492, 0.9073, 0.1025, 0.2748, 0.956, 0.5837, 0.1872, 0.7901, 0.5837, 0.1872, 0.7901, 0.1025, 0.2748, 0.956, -0.8114, -0.03494, 0.5835, 0.857, 0.06073, 0.5117, -0.8114, -0.03494, 0.5835, 0.1025, 0.2748, 0.956, -0.6506, -0.04073, 0.7584, 0.857, 0.06073, 0.5117, 0.1025, 0.2748, 0.956, -0.6506, -0.04073, 0.7584, 0.1025, 0.2748, 0.956, 0.1507, 0.0977, 0.9837, 0.2325, 0.2305, 0.9449, 0.8259, 0.1942, 0.5294, 0.1025, 0.2748, 0.956, 0.2915, -0.02313, 0.9563, 0.1507, 0.0977, 0.9837, 0.1025, 0.2748, 0.956, 0.2915, -0.02313, 0.9563, 0.1025, 0.2748, 0.956, 0.8259, 0.1942, 0.5294, 0.1507, 0.0977, 0.9837, 0.2915, -0.02313, 0.9563, -0.04265, 0.4421, 0.8959, -0.5538, 0.2832, 0.783, -0.04265, 0.4421, 0.8959, 0.2915, -0.02313, 0.9563, 0.4089, -0.1143, 0.9054, -0.5538, 0.2832, 0.783, 0.2915, -0.02313, 0.9563, 0.4089, -0.1143, 0.9054, 0.2915, -0.02313, 0.9563, 0.8259, 0.1942, 0.5294, -0.377, 0.1211, 0.9183, -0.5538, 0.2832, 0.783, 0.4089, -0.1143, 0.9054, 0.4089, -0.1143, 0.9054, 0.9923, 0.01806, 0.1225, -0.377, 0.1211, 0.9183, 0.9923, 0.01806, 0.1225, 0.4089, -0.1143, 0.9054, 0.8259, 0.1942, 0.5294, 0.9923, 0.01806, 0.1225, 0.8259, 0.1942, 0.5294, 0.9931, 0.05356, 0.104, -0.235, 0.3568, 0.9042, -0.7518, 0.2224, 0.6207, -0.7412, 0.2777, 0.6112, -0.7518, 0.2224, 0.6207, -0.9248, -0.2031, 0.3216, -0.7412, 0.2777, 0.6112, -0.7967, -0.5816, 0.1645, 0.02453, -0.5562, 0.8307, -0.9248, -0.2031, 0.3216, -0.9248, -0.2031, 0.3216, -0.7927, -0.04863, -0.6077, -0.7967, -0.5816, 0.1645, -0.9015, 0.3623, 0.2369, -0.9248, -0.2031, 0.3216, -0.7518, 0.2224, 0.6207, -0.9248, -0.2031, 0.3216, -0.9015, 0.3623, 0.2369, -0.7927, -0.04863, -0.6077, -0.7518, 0.2224, 0.6207, -0.9569, -0.1738, 0.2325, -0.9015, 0.3623, 0.2369, -0.9015, 0.3623, 0.2369, -0.8725, -0.405, -0.2734, -0.7927, -0.04863, -0.6077, -0.8725, -0.405, -0.2734, -0.9015, 0.3623, 0.2369, -0.5519, -0.2835, 0.7842, -0.5519, -0.2835, 0.7842, -0.001458, -0.9218, 0.3878, -0.8725, -0.405, -0.2734, -0.001458, -0.9218, 0.3878, -0.5519, -0.2835, 0.7842, -0.3236, -0.1778, 0.9293, 0.4032, 0.6071, -0.6847, -0.7605, 0.4247, 0.4912, -0.9015, 0.3623, 0.2369, -0.7605, 0.4247, 0.4912, -0.5519, -0.2835, 0.7842, -0.9015, 0.3623, 0.2369, -0.7605, 0.4247, 0.4912, 0.1317, 0.9842, 0.1186, -0.4887, 0.7459, 0.4526, -0.5519, -0.2835, 0.7842, -0.7605, 0.4247, 0.4912, -0.8118, 0.0796, 0.5785, -0.8118, 0.0796, 0.5785, -0.7605, 0.4247, 0.4912, -0.4887, 0.7459, 0.4526, -0.3236, -0.1778, 0.9293, -0.5519, -0.2835, 0.7842, -0.8118, 0.0796, 0.5785, -0.8118, 0.0796, 0.5785, -0.4887, 0.7459, 0.4526, -0.4235, 0.1288, 0.8967, -0.3236, -0.1778, 0.9293, -0.8118, 0.0796, 0.5785, -0.4235, 0.1288, 0.8967, -0.4235, 0.1288, 0.8967, -0.4285, -0.04819, 0.9023, -0.3236, -0.1778, 0.9293, -0.4235, 0.1288, 0.8967, -0.07809, 0.005847, 0.9969, -0.4285, -0.04819, 0.9023, -0.07809, 0.005847, 0.9969, -0.7885, 0.04476, 0.6134, -0.4285, -0.04819, 0.9023, -0.3236, -0.1778, 0.9293, -0.4285, -0.04819, 0.9023, -0.7428, 0.215, 0.634, -0.5766, -0.09244, 0.8118, -0.3236, -0.1778, 0.9293, -0.7428, 0.215, 0.634, -0.9, -0.05097, 0.4328, -0.5766, -0.09244, 0.8118, -0.9712, 0.07296, 0.227, -0.5766, -0.09244, 0.8118, -0.7428, 0.215, 0.634, -0.9712, 0.07296, 0.227, -0.7428, 0.215, 0.634, -0.9489, 0.3153, 0.0161, -0.9712, 0.07296, 0.227, -0.9489, 0.3153, 0.0161, -0.7428, 0.215, 0.634, -0.4285, -0.04819, 0.9023, -0.7885, 0.04476, 0.6134, -0.9489, 0.3153, 0.0161, -0.4285, -0.04819, 0.9023, -0.7885, 0.04476, 0.6134, -0.9964, 0.03766, -0.07545, -0.9489, 0.3153, 0.0161, -0.7885, 0.04476, 0.6134, -0.9676, 0.1413, 0.2094, -0.9964, 0.03766, -0.07545, -0.9676, 0.1413, 0.2094, -0.7885, 0.04476, 0.6134, -0.7874, 0.4119, 0.4587, -0.7874, 0.4119, 0.4587, -0.7885, 0.04476, 0.6134, -0.5902, 0.4473, 0.672])] * 3)])

# ---- objects
ob_light = bpy.data.objects.new('Light', light_light)
ob_camera = bpy.data.objects.new('Camera', cam_camera)
ob_ruins_wall_arch_dmg_c = bpy.data.objects.new('Ruins_Wall_Arch_DMG_C', me_ruins_wall_arch_dmg_c)

# ---- transforms, parenting, visibility, modifiers, constraints
ob_light.location = (4.076, 1.005, 5.904)
ob_light.rotation_euler = (0.6503, 0.05522, 1.866)
ob_light.lock_rotations_4d = False
ob_light.empty_display_type = 'ARROWS'
ob_light.color = (0.0, 0.0, 0.0, 0.0)
ob_light.lineart.crease_threshold = 0.0
ob_camera.location = (7.359, -6.926, 4.958)
ob_camera.rotation_euler = (1.109, 0.0, 0.8149)
ob_camera.lock_rotations_4d = False
ob_camera.empty_display_type = 'ARROWS'
ob_camera.color = (0.0, 0.0, 0.0, 0.0)
ob_camera.display_type = 'WIRE'
ob_camera.lineart.crease_threshold = 0.0
ob_ruins_wall_arch_dmg_c.location = (0.0, 0.0, 0.0)
ob_ruins_wall_arch_dmg_c.rotation_euler = (1.571, -0.0, 0.0)

# ---- collection membership
col_collection.objects.link(ob_light)
col_collection.objects.link(ob_camera)
col_collection.objects.link(ob_ruins_wall_arch_dmg_c)

# ---- scene / render settings (as saved in the file)
scene.camera = ob_camera
scene.frame_start = 1; scene.frame_end = 250; scene.frame_set(1)
scene.render.engine = 'BLENDER_EEVEE_NEXT'
scene.cycles.sampling_pattern = 'TABULATED_SOBOL'
scene.view_settings.view_transform = 'Filmic'
bpy.context.view_layer.update()
